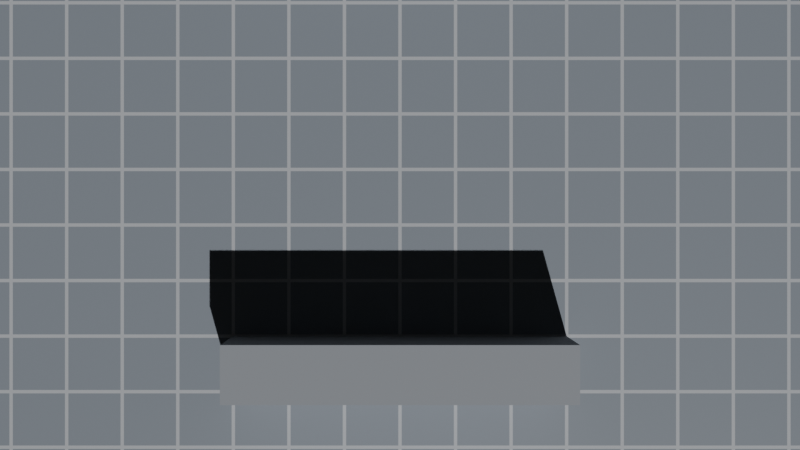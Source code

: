 # Source: map.blend  (saved by Blender 4.5.90; exported with 4.5.12 LTS)
import bpy
from mathutils import Matrix  # noqa: F401  (used for matrix-valued properties, if any)

bpy.ops.wm.read_factory_settings(use_empty=True)
scene = bpy.context.scene
scene.name = 'Scene'

# ---- images (referenced by path relative to the original .blend; pixels are not part of the script)
import os
ASSET_DIR = os.environ.get("B2B_ASSET_DIR", "")  # directory of the original .blend (textures are referenced by path, not embedded)
HERE = os.path.dirname(os.path.abspath(__file__))  # packed textures are extracted next to this script under _unpacked/

def load_image(name, relpath, width, height, colorspace="sRGB"):
    """Load a texture the original file referenced (path relative to the .blend, or extracted next to this script)."""
    p = next((c for c in (os.path.join(HERE, relpath), os.path.join(ASSET_DIR, relpath)) if relpath and os.path.exists(c)), "")
    if p:
        img = bpy.data.images.load(p, check_existing=True)
        img.name = name
    else:  # same state as the original file: an image datablock whose file is absent (Cycles renders it pink)
        img = bpy.data.images.new(name, width, height)
        img.source = "FILE"
        img.filepath = "//" + (relpath or name)
    img.colorspace_settings.name = colorspace
    return img
img_gridtexture = load_image('GridTexture', 'grid_floor_texture.png', 1024, 1024, 'sRGB')

# ---- materials (node trees are filled in below, after node groups)
mat_gridmaterial = bpy.data.materials.new('GridMaterial')
mat_wallmaterial = bpy.data.materials.new('WallMaterial')

# ---- material node trees
mat_gridmaterial.use_nodes = True; mat_gridmaterial.node_tree.nodes.clear()
_N = mat_gridmaterial.node_tree.nodes; _L = mat_gridmaterial.node_tree.links
n0 = _N.new('ShaderNodeOutputMaterial'); n0.name = 'Material Output'; n0.location = (800, 0)
n1 = _N.new('ShaderNodeBsdfPrincipled'); n1.name = 'Principled BSDF'; n1.location = (500, 0)
n2 = _N.new('ShaderNodeMix'); n2.name = 'Mix'; n2.location = (200, 0)
n2.data_type = 'RGBA'
n2.inputs[6].default_value = (0.25, 0.28, 0.32, 1.0)
n2.inputs[7].default_value = (0.5, 0.52, 0.55, 1.0)
n3 = _N.new('ShaderNodeMath'); n3.name = 'Math'; n3.location = (0, 0)
n3.operation = 'MAXIMUM'
n4 = _N.new('ShaderNodeMath'); n4.name = 'Math.001'; n4.location = (-200, 100)
n4.operation = 'LESS_THAN'
n4.inputs[1].default_value = 0.03
n5 = _N.new('ShaderNodeMath'); n5.name = 'Math.002'; n5.location = (-200, -100)
n5.operation = 'LESS_THAN'
n5.inputs[1].default_value = 0.03
n6 = _N.new('ShaderNodeMath'); n6.name = 'Math.003'; n6.location = (-400, 100)
n6.operation = 'MINIMUM'
n7 = _N.new('ShaderNodeMath'); n7.name = 'Math.004'; n7.location = (-400, -100)
n7.operation = 'MINIMUM'
n8 = _N.new('ShaderNodeMath'); n8.name = 'Math.005'; n8.location = (-600, 50)
n8.operation = 'SUBTRACT'
n8.inputs[0].default_value = 1.0
n9 = _N.new('ShaderNodeMath'); n9.name = 'Math.006'; n9.location = (-600, -150)
n9.operation = 'SUBTRACT'
n9.inputs[0].default_value = 1.0
n10 = _N.new('ShaderNodeMath'); n10.name = 'Math.007'; n10.location = (-800, 100)
n10.operation = 'FRACT'
n11 = _N.new('ShaderNodeMath'); n11.name = 'Math.008'; n11.location = (-800, -100)
n11.operation = 'FRACT'
n12 = _N.new('ShaderNodeSeparateXYZ'); n12.name = 'Separate XYZ'; n12.location = (-1000, 0)
n13 = _N.new('ShaderNodeMapping'); n13.name = 'Mapping'; n13.location = (-1200, 0)
n13.inputs[3].default_value = (16.0, 16.0, 1.0)
n14 = _N.new('ShaderNodeTexCoord'); n14.name = 'Texture Coordinate'; n14.location = (-1400, 0)
n15 = _N.new('ShaderNodeTexImage'); n15.name = 'BakeTarget'; n15.location = (0, -300)
n15.image = img_gridtexture
_L.new(n1.outputs[0], n0.inputs[0])
_L.new(n2.outputs[2], n1.inputs[0])
_L.new(n3.outputs[0], n2.inputs[0])
_L.new(n4.outputs[0], n3.inputs[0])
_L.new(n5.outputs[0], n3.inputs[1])
_L.new(n6.outputs[0], n4.inputs[0])
_L.new(n7.outputs[0], n5.inputs[0])
_L.new(n10.outputs[0], n6.inputs[0])
_L.new(n10.outputs[0], n8.inputs[1])
_L.new(n8.outputs[0], n6.inputs[1])
_L.new(n11.outputs[0], n7.inputs[0])
_L.new(n11.outputs[0], n9.inputs[1])
_L.new(n9.outputs[0], n7.inputs[1])
_L.new(n12.outputs[0], n10.inputs[0])
_L.new(n12.outputs[1], n11.inputs[0])
_L.new(n13.outputs[0], n12.inputs[0])
_L.new(n14.outputs[2], n13.inputs[0])
n0.is_active_output = True
mat_wallmaterial.use_nodes = True; mat_wallmaterial.node_tree.nodes.clear()
_N = mat_wallmaterial.node_tree.nodes; _L = mat_wallmaterial.node_tree.links
n0 = _N.new('ShaderNodeBsdfPrincipled'); n0.name = 'Principled BSDF'; n0.location = (-200, 100)
n0.inputs[0].default_value = (0.3, 0.32, 0.35, 1.0)
n0.inputs[2].default_value = 0.8
n1 = _N.new('ShaderNodeOutputMaterial'); n1.name = 'Material Output'; n1.location = (200, 100)
_L.new(n0.outputs[0], n1.inputs[0])
n1.is_active_output = True

# ---- world
world_world = bpy.data.worlds.new('World'); scene.world = world_world
world_world.use_nodes = True; world_world.node_tree.nodes.clear()
_N = world_world.node_tree.nodes; _L = world_world.node_tree.links
n0 = _N.new('ShaderNodeOutputWorld'); n0.name = 'World Output'; n0.location = (200, 100)
n1 = _N.new('ShaderNodeBackground'); n1.name = 'Background'; n1.location = (-200, 100)
n1.inputs[0].default_value = (0.02, 0.02, 0.02, 1.0)
_L.new(n1.outputs[0], n0.inputs[0])
n0.is_active_output = True
world_world.color = (0.05088, 0.05088, 0.05088)
world_world.sun_shadow_jitter_overblur = 0.0

# ---- cameras
cam_camera_001 = bpy.data.cameras.new('Camera.001')

# ---- lights
light_sun = bpy.data.lights.new('Sun', 'SUN')
light_sun.energy = 3.0

# ---- meshes
me_cube_003 = bpy.data.meshes.new('Cube.003')
me_cube_003.from_pydata([(0.0, 0.0, -0.2), (0.0, 0.0, 0.0), (0.0, 16.0, -0.2), (0.0, 16.0, 0.0), (16.0, 0.0, -0.2), (16.0, 0.0, 0.0), (16.0, 16.0, -0.2), (16.0, 16.0, 0.0)], [], [(0, 1, 3, 2), (2, 3, 7, 6), (6, 7, 5, 4), (4, 5, 1, 0), (2, 6, 4, 0), (7, 3, 1, 5)])
_uv = me_cube_003.uv_layers.new(name='UVMap')
_uv.uv.foreach_set('vector', [0.0, 0.0, 0.0, 0.0, 0.0, 1.0, 0.0, 1.0, 0.0, 1.0, 0.0, 1.0, 1.0, 1.0, 1.0, 1.0, 1.0, 1.0, 1.0, 1.0, 1.0, 0.0, 1.0, 0.0, 1.0, 0.0, 1.0, 0.0, 0.0, 0.0, 0.0, 0.0, 0.0, 1.0, 1.0, 1.0, 1.0, 0.0, 0.0, 0.0, 1.0, 1.0, 0.0, 1.0, 0.0, 0.0, 1.0, 0.0])
me_cube_003.materials.append(mat_gridmaterial)
me_cube_003.update()
me_cube_004 = bpy.data.meshes.new('Cube.004')
me_cube_004.from_pydata([(-3.0, 0.5, -0.75), (-3.0, 0.5, 0.75), (-3.0, -0.5, -0.75), (-3.0, -0.5, 0.75), (3.0, 0.5, -0.75), (3.0, 0.5, 0.75), (3.0, -0.5, -0.75), (3.0, -0.5, 0.75)], [], [(0, 1, 3, 2), (2, 3, 7, 6), (6, 7, 5, 4), (4, 5, 1, 0), (2, 6, 4, 0), (7, 3, 1, 5)])
_uv = me_cube_004.uv_layers.new(name='UVMap')
_uv.uv.foreach_set('vector', [0.375, 0.0, 0.625, 0.0, 0.625, 0.25, 0.375, 0.25, 0.375, 0.25, 0.625, 0.25, 0.625, 0.5, 0.375, 0.5, 0.375, 0.5, 0.625, 0.5, 0.625, 0.75, 0.375, 0.75, 0.375, 0.75, 0.625, 0.75, 0.625, 1.0, 0.375, 1.0, 0.125, 0.5, 0.375, 0.5, 0.375, 0.75, 0.125, 0.75, 0.625, 0.5, 0.875, 0.5, 0.875, 0.75, 0.625, 0.75])
me_cube_004.materials.append(mat_wallmaterial)
me_cube_004.update()
me_cube_005 = bpy.data.meshes.new('Cube.005')
me_cube_005.from_pydata([(-3.0, 0.5, -0.75), (-3.0, 0.5, 0.75), (-3.0, -0.5, -0.75), (-3.0, -0.5, 0.75), (3.0, 0.5, -0.75), (3.0, 0.5, 0.75), (3.0, -0.5, -0.75), (3.0, -0.5, 0.75)], [], [(0, 1, 3, 2), (2, 3, 7, 6), (6, 7, 5, 4), (4, 5, 1, 0), (2, 6, 4, 0), (7, 3, 1, 5)])
_uv = me_cube_005.uv_layers.new(name='UVMap')
_uv.uv.foreach_set('vector', [0.375, 0.0, 0.625, 0.0, 0.625, 0.25, 0.375, 0.25, 0.375, 0.25, 0.625, 0.25, 0.625, 0.5, 0.375, 0.5, 0.375, 0.5, 0.625, 0.5, 0.625, 0.75, 0.375, 0.75, 0.375, 0.75, 0.625, 0.75, 0.625, 1.0, 0.375, 1.0, 0.125, 0.5, 0.375, 0.5, 0.375, 0.75, 0.125, 0.75, 0.625, 0.5, 0.875, 0.5, 0.875, 0.75, 0.625, 0.75])
me_cube_005.materials.append(mat_wallmaterial)
me_cube_005.update()

# ---- objects
ob_sun = bpy.data.objects.new('Sun', light_sun)
ob_maincamera = bpy.data.objects.new('MainCamera', cam_camera_001)
ob_gridfloor = bpy.data.objects.new('GridFloor', me_cube_003)
ob_wall = bpy.data.objects.new('Wall', me_cube_004)
ob_wall_001 = bpy.data.objects.new('Wall.001', me_cube_005)

# ---- transforms, parenting, visibility, modifiers, constraints
ob_sun.location = (8.0, 8.0, 15.0)
ob_sun.rotation_euler = (0.7854, -0.2618, 0.5236)
ob_maincamera.location = (8.0, 8.0, 20.0)
ob_gridfloor.location = (0.0, 0.0, 0.0)
ob_wall.location = (8.0, 14.5, 0.75)
ob_wall_001.location = (8.0, 5.5, 0.75)

# ---- collection membership
scene.collection.objects.link(ob_sun)
scene.collection.objects.link(ob_maincamera)
scene.collection.objects.link(ob_gridfloor)
scene.collection.objects.link(ob_wall)
scene.collection.objects.link(ob_wall_001)

# ---- scene / render settings (as saved in the file)
scene.camera = ob_maincamera
scene.frame_start = 1; scene.frame_end = 250; scene.frame_set(1)
scene.render.engine = 'CYCLES'
scene.cycles.samples = 1
scene.cycles.bake_type = 'DIFFUSE'
bpy.context.view_layer.update()
